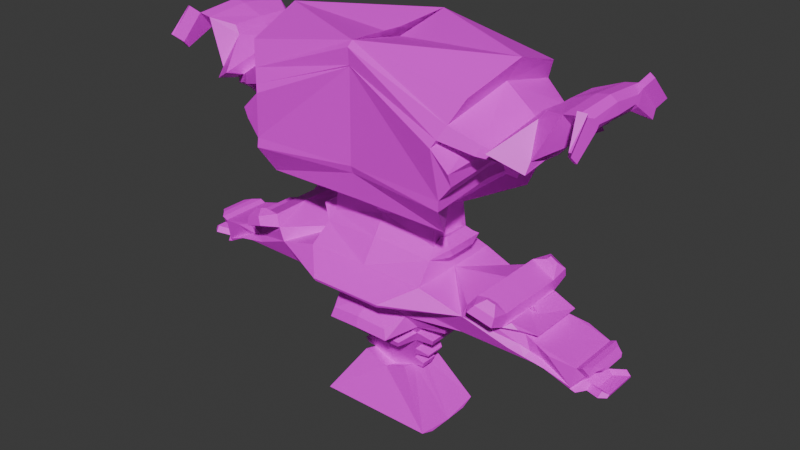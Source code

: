 # Source: character_41.blend  (saved by Blender 5.1.30; exported with 4.5.12 LTS)
import bpy
from mathutils import Matrix  # noqa: F401  (used for matrix-valued properties, if any)

bpy.ops.wm.read_factory_settings(use_empty=True)
scene = bpy.context.scene
scene.name = 'Scene'

# ---- collections
col_collection = bpy.data.collections.new('Collection'); scene.collection.children.link(col_collection)

# ---- images (referenced by path relative to the original .blend; pixels are not part of the script)
import os
ASSET_DIR = os.environ.get("B2B_ASSET_DIR", "")  # directory of the original .blend (textures are referenced by path, not embedded)
HERE = os.path.dirname(os.path.abspath(__file__))  # packed textures are extracted next to this script under _unpacked/

def load_image(name, relpath, width, height, colorspace="sRGB"):
    """Load a texture the original file referenced (path relative to the .blend, or extracted next to this script)."""
    p = next((c for c in (os.path.join(HERE, relpath), os.path.join(ASSET_DIR, relpath)) if relpath and os.path.exists(c)), "")
    if p:
        img = bpy.data.images.load(p, check_existing=True)
        img.name = name
    else:  # same state as the original file: an image datablock whose file is absent (Cycles renders it pink)
        img = bpy.data.images.new(name, width, height)
        img.source = "FILE"
        img.filepath = "//" + (relpath or name)
    img.colorspace_settings.name = colorspace
    return img
img_skin_human_png_001 = load_image('skin-human.png.001', 'skin-human.png', 1024, 1024, 'sRGB')

# ---- materials (node trees are filled in below, after node groups)
mat_charactermaterial = bpy.data.materials.new('CharacterMaterial')
mat_charactermaterial.alpha_threshold = 0.0
mat_charactermaterial.use_backface_culling_lightprobe_volume = False
mat_charactermaterial.roughness = 0.5
mat_charactermaterial.line_color = (0.0, 0.0, 0.0, 1.0)

# ---- material node trees
mat_charactermaterial.use_nodes = True; mat_charactermaterial.node_tree.nodes.clear()
_N = mat_charactermaterial.node_tree.nodes; _L = mat_charactermaterial.node_tree.links
n0 = _N.new('ShaderNodeOutputMaterial'); n0.name = 'Material Output'; n0.location = (200, 100)
n1 = _N.new('ShaderNodeBsdfPrincipled'); n1.name = 'Principled BSDF'; n1.location = (-200, 100)
n2 = _N.new('ShaderNodeTexImage'); n2.name = 'Image Texture'; n2.location = (-583, 176)
n2.image = img_skin_human_png_001
n2.interpolation = 'Closest'
_L.new(n1.outputs[0], n0.inputs[0])
_L.new(n2.outputs[0], n1.inputs[0])
n0.is_active_output = True

# ---- world
world_world = bpy.data.worlds.new('World'); scene.world = world_world
world_world.use_nodes = True; world_world.node_tree.nodes.clear()
_N = world_world.node_tree.nodes; _L = world_world.node_tree.links
n0 = _N.new('ShaderNodeOutputWorld'); n0.name = 'World Output'; n0.location = (200, 100)
n1 = _N.new('ShaderNodeBackground'); n1.name = 'Background'; n1.location = (-200, 100)
n1.inputs[0].default_value = (0.05088, 0.05088, 0.05088, 1.0)
_L.new(n1.outputs[0], n0.inputs[0])
n0.is_active_output = True
world_world.color = (0.05088, 0.05088, 0.05088)
world_world.sun_shadow_jitter_overblur = 0.0

# ---- meshes
me_cube = bpy.data.meshes.new('Cube')
me_cube.from_pydata([(1.0, -1.535, 4.0), (0.3677, -0.9129, 1.812), (-1.0, -1.93, 4.0), (-1.0, -1.617, 2.0), (-0.9918, 0.0, 2.013), (1.0, 0.0, 4.0), (-1.004, 0.0, 4.378), (0.3859, 0.0, 1.545), (-1.269, -1.705, 2.434), (0.6985, -1.479, 2.407), (0.8972, 0.0, 2.69), (-1.043, 0.0, 2.431), (0.0, -2.068, 4.325), (0.0, -0.9176, 1.814), (0.0, 0.0, 2.06), (0.0, 0.0, 4.325), (0.0, -1.587, 2.448), (0.0, -0.653, 1.33), (0.0, 0.0, 1.33), (0.0, -1.058, 0.8517), (0.8434, -1.053, 0.8493), (0.8434, 0.0, 0.8493), (0.0, -1.058, 0.7201), (0.0, 0.0, 0.7226), (0.0, -0.4159, -1.118), (0.1311, -0.4117, -1.12), (0.1136, 0.0, -1.289), (0.0, -1.01, -1.99), (0.4005, -1.005, -1.992), (0.4005, 0.0, -1.992), (0.0, 0.0, -1.99), (0.5922, -1.652, 0.231), (0.0, 0.0, 0.2705), (0.69, 0.0, 0.3997), (0.0, -0.9831, 0.4894), (0.7647, -1.778, 0.6187), (0.7647, 0.0, 0.6187), (0.0, -0.9831, 0.6211), (0.0, 0.0, 0.4845), (0.0, -3.415, -0.05946), (0.4352, -3.414, -0.05994), (0.4501, -3.429, -0.01615), (0.0, -1.055, 0.8077), (0.7656, -1.85, 0.8053), (0.0, -3.502, 0.3209), (0.4509, -3.501, 0.3204), (0.5082, -2.596, 0.3713), (0.6122, -2.474, 0.3086), (0.0, -2.011, 0.2281), (0.4339, -2.644, 0.5251), (0.0, -2.645, 0.5256), (0.0, -1.07, 0.845), (0.7658, -1.864, 0.8426), (0.0, -2.405, 0.6379), (0.6634, -2.401, 0.6361), (0.4394, -2.956, 0.2327), (0.5432, -3.091, 0.4036), (0.5287, -3.034, 0.158), (0.0, -3.389, -0.1453), (0.0, -3.092, 0.404), (0.0, -3.545, 0.0777), (0.0, -3.505, -0.08373), (0.4354, -3.504, -0.08421), (0.2928, -3.544, 0.07756), (0.0, -3.578, 0.1675), (0.34, -3.578, 0.1675), (0.0, -3.593, 0.3624), (0.0, -3.65, 0.2131), (0.3548, -3.649, 0.2129), (0.4511, -3.592, 0.3619), (0.0, -3.632, 0.0136), (0.0, -3.612, -0.06712), (0.3088, -3.612, -0.06736), (0.2376, -3.632, 0.01353), (0.0, -3.698, 0.3723), (0.0, -3.741, 0.3001), (0.2984, -3.741, 0.3), (0.3339, -3.697, 0.372), (0.0, -3.724, -0.02954), (0.0, -3.714, -0.07142), (0.226, -3.714, -0.07155), (0.1891, -3.724, -0.02958), (0.0, -3.599, 0.09552), (0.2108, -3.599, 0.09546), (0.0, -3.597, 0.1509), (0.3049, -3.597, 0.1509), (0.0, -3.951, 0.003074), (0.0, -3.941, -0.0388), (0.3262, -3.94, -0.03893), (0.2892, -3.951, 0.003036), (0.409, -3.838, -0.03474), (0.3377, -3.858, 0.04614), (0.0, -3.806, 0.353), (0.0, -3.825, 0.3122), (0.1969, -3.825, 0.3122), (0.2421, -3.806, 0.3528), (0.0, -3.809, -0.1201), (0.1591, -3.809, -0.1202), (0.0, -3.863, -0.1123), (0.1832, -3.863, -0.1123), (0.0, -1.995, 1.011), (0.685, -1.99, 1.009), (0.0, -2.423, 0.845), (0.6031, -2.42, 0.8435), (0.551, -2.59, 0.6167), (0.563, -2.486, 0.6977), (0.0, -2.592, 0.6175), (0.0, -2.488, 0.699), (1.019, -2.037, 0.9134), (0.9473, -2.413, 0.7689), (0.9624, -2.126, 1.03), (0.9051, -2.426, 0.9141), (0.7218, -2.198, 1.067), (0.6973, -2.327, 1.017), (0.8055, -2.222, 1.089), (0.781, -2.351, 1.04), (0.0, -2.765, 0.5311), (0.3931, -2.764, 0.5308), (0.0, -2.885, 0.6029), (0.4755, -2.884, 0.6024), (0.0, -0.4819, -0.9157), (0.2003, -0.4777, -0.9176), (0.2001, 0.0, -1.036), (0.0, -0.6068, -1.014), (0.0, -0.5738, -1.115), (0.1093, -0.5717, -1.116), (0.1439, -0.6047, -1.015), (0.2786, -0.5525, -0.6879), (0.2985, 0.0, -0.7534), (0.0, -0.5568, -0.686), (0.0, -0.5119, -0.8238), (0.2316, -0.5076, -0.8257), (0.2393, 0.0, -0.9212), (0.1553, -0.7161, -0.8357), (0.167, -0.7273, -0.8012), (0.0, -0.7284, -0.8007), (0.0, -0.7171, -0.8352), (0.357, -0.6274, -0.4582), (0.402, 0.0, -0.4665), (0.0, -0.6316, -0.4562), (0.4217, -0.6891, -0.2686), (0.4769, 0.0, -0.2249), (0.0, -0.6934, -0.2667), (0.0, -0.9145, -0.3924), (0.0, -0.8836, -0.4871), (0.2775, -0.8815, -0.4881), (0.3098, -0.9123, -0.3933), (0.4729, -0.738, -0.1187), (0.5408, 0.0, -0.03749), (0.0, -0.7422, -0.1168), (0.6606, -0.6557, 0.124), (0.7187, 0.0, 0.2185), (0.0, -0.8277, 0.1455), (0.0, -1.176, -0.07129), (0.0, -1.151, -0.15), (0.3247, -1.15, -0.1506), (0.3516, -1.175, -0.07187), (0.6368, -0.4945, -0.4958), (0.6569, 0.0, -0.4977), (0.6701, -0.5263, -0.3981), (0.6985, 0.0, -0.3756), (1.012, -0.553, -0.1797), (1.04, 0.0, -0.1458), (0.9736, -0.5046, -0.01357), (0.9979, 0.0, 0.02585), (1.285, -0.6167, 0.5956), (1.285, 0.0, 0.5956), (1.269, -0.6017, 0.5495), (1.269, 0.0, 0.5495), (0.5739, -2.73, 0.2397), (0.0, -2.642, 0.05721), (0.0, -2.849, 0.4699), (0.4767, -2.761, 0.3079), (0.4839, -2.849, 0.4695), (0.3823, -0.9703, 1.291), (0.0, -0.9732, 1.292), (0.0, -0.8353, 1.056), (0.0, 0.0, 1.056), (0.5918, 0.0, 1.232), (0.5246, -0.9983, 1.143), (0.0, 0.0, 0.9213), (0.0, -1.002, 1.144), (0.0, -0.9245, 0.9213), (0.6925, 0.0, 1.079), (0.0, -1.238, 1.333), (0.0, -1.159, 1.368), (0.2971, -1.158, 1.368), (0.3484, -1.237, 1.332), (0.0, -1.158, 1.141), (0.2796, -1.157, 1.141), (0.0, -1.205, 1.179), (0.2444, -1.205, 1.179), (0.0, -0.981, 1.403), (0.2761, -0.9796, 1.403), (0.0, -1.074, 1.442), (0.2335, -1.074, 1.442), (-1.321, -1.596, 3.331), (0.8669, -1.51, 3.297), (0.9583, 0.0, 3.307), (-1.068, 0.0, 4.019), (0.0, -1.646, 3.607), (-1.08, 0.0, 2.551), (0.0, -1.603, 2.636), (-1.254, -1.697, 2.591), (-1.248, -1.897, 2.846), (-1.313, -1.891, 3.044), (0.0, -1.941, 3.149), (0.0, -1.803, 2.863), (-1.17, -1.754, 3.647), (-1.095, 0.0, 4.299), (0.0, -1.845, 3.946), (-1.078, 0.0, 4.042), (0.0, -1.718, 3.729), (-1.266, -1.653, 3.445), (-1.043, -2.115, 3.275), (-0.9755, -2.185, 3.416), (0.0, -2.249, 3.625), (0.0, -2.16, 3.474), (-0.8708, -2.352, 3.205), (-0.8233, -2.401, 3.304), (0.0, -2.446, 3.45), (0.0, -2.383, 3.344), (-0.7258, -2.627, 3.095), (-0.6926, -2.661, 3.164), (0.0, -2.692, 3.267), (0.0, -2.649, 3.193), (-0.7138, -2.339, 3.097), (-0.6123, -2.532, 3.02), (0.0, -2.361, 3.194), (0.0, -2.547, 3.088), (0.0, -2.45, 3.687), (-1.19, -2.373, 3.431), (0.0, -2.883, 3.367), (-0.9611, -2.828, 3.187), (0.0, -2.739, 3.839), (-0.5702, -2.728, 3.804), (0.0, -2.864, 3.463), (-0.8509, -2.826, 3.337), (-0.5783, -2.279, 2.922), (-0.5072, -2.414, 2.868), (0.0, -2.295, 2.99), (0.0, -2.425, 2.916), (0.0, -2.836, 3.943), (-0.5342, -2.83, 3.925), (0.0, -3.196, 4.091), (-0.7488, -3.177, 4.028), (0.0, -3.145, 3.552), (-0.5086, -3.133, 3.512), (0.0, -3.251, 3.753), (-0.476, -3.245, 3.733), (0.0, -3.393, 4.126), (-0.7553, -3.374, 4.063), (0.0, -3.448, 3.788), (-0.4824, -3.442, 3.768), (0.0, -3.502, 4.049), (-0.538, -3.498, 3.99), (0.0, -3.529, 3.88), (-0.4485, -3.52, 3.893), (-0.5058, -3.529, 3.838), (-0.6849, -3.484, 4.032), (-0.9362, -3.498, 3.53), (-1.045, -3.471, 3.648), (-0.9375, -3.538, 3.537), (-1.047, -3.511, 3.655), (-0.889, -3.455, 4.186), (-0.8186, -3.566, 4.155), (-1.179, -3.553, 3.771), (-1.18, -3.592, 3.778), (0.0, -1.656, 0.233), (0.368, -0.3993, -1.041), (0.3505, 0.0, -1.21), (0.6374, -0.9923, -1.913), (0.6374, 0.0, -1.913), (0.0, -2.7, 0.04139), (0.5704, -2.754, 0.2333), (0.0, -3.045, -0.05194), (0.5495, -2.894, 0.1957)], [(29, 30), (38, 32)], [(210, 12, 2, 208), (198, 5, 0, 197), (208, 2, 6, 209), (3, 8, 11, 4), (7, 10, 9, 1), (13, 16, 8, 3), (4, 14, 13, 3), (181, 182, 22, 19), (182, 180, 23, 22), (13, 14, 18, 17), (179, 181, 19, 20), (24, 25, 125, 124), (57, 55, 41, 40), (36, 35, 31, 33), (22, 23, 38, 34), (20, 19, 37, 35), (39, 40, 62, 61), (46, 35, 43, 49), (169, 172, 173, 56, 55, 57), (64, 65, 68, 67), (31, 47, 48, 268, 152, 150), (31, 35, 46, 47), (52, 51, 100, 101), (49, 43, 52, 54), (41, 55, 56, 45), (46, 49, 173, 172, 169, 47), (63, 60, 70, 73), (63, 65, 85, 83), (41, 45, 65, 63), (40, 41, 63, 62), (67, 68, 76, 75), (45, 44, 66, 69), (65, 45, 69, 68), (73, 70, 78, 81), (61, 62, 72, 71), (62, 63, 73, 72), (75, 76, 94, 93), (68, 69, 77, 76), (69, 66, 74, 77), (72, 73, 91, 90), (71, 72, 80, 79), (81, 78, 86, 89), (82, 83, 85, 84), (65, 64, 84, 85), (60, 63, 83, 82), (89, 86, 87, 88), (90, 91, 89, 88), (88, 87, 98, 99), (80, 72, 90, 88), (73, 81, 89, 91), (95, 92, 93, 94), (76, 77, 95, 94), (77, 74, 92, 95), (96, 97, 99, 98), (80, 88, 99, 97), (79, 80, 97, 96), (101, 100, 102, 103), (53, 54, 103, 102), (103, 54, 109, 111), (49, 54, 105, 104), (109, 108, 110, 111), (54, 52, 108, 109), (103, 111, 115, 113), (52, 101, 110, 108), (112, 113, 115, 114), (111, 110, 114, 115), (101, 103, 113, 112), (110, 101, 112, 114), (116, 117, 119, 118), (50, 49, 117, 116), (49, 104, 119, 117), (131, 130, 120, 121), (126, 123, 124, 125), (121, 120, 123, 126), (25, 121, 126, 125), (138, 137, 127, 128), (137, 139, 129, 127), (128, 127, 131, 132), (127, 129, 135, 134), (134, 135, 136, 133), (131, 127, 134, 133), (130, 131, 133, 136), (140, 142, 143, 146), (140, 137, 157, 159), (148, 147, 140, 141), (147, 149, 142, 140), (146, 143, 144, 145), (137, 140, 146, 145), (139, 137, 145, 144), (149, 147, 155, 154), (151, 150, 163, 164), (33, 31, 150, 151), (156, 153, 154, 155), (150, 152, 153, 156), (147, 150, 156, 155), (160, 159, 157, 158), (141, 140, 159, 160), (137, 138, 158, 157), (164, 163, 161, 162), (147, 148, 162, 161), (150, 147, 161, 163), (166, 165, 167, 168), (35, 36, 168, 167), (49, 50, 171, 173), (1, 13, 175, 174), (17, 18, 177, 176), (13, 17, 176, 175), (7, 1, 174, 178), (179, 174, 186, 187), (176, 177, 180, 182), (175, 176, 182, 181), (178, 174, 179, 183), (186, 185, 184, 187), (185, 186, 195, 194), (181, 179, 189, 188), (175, 181, 184, 185), (188, 189, 191, 190), (184, 181, 188, 190), (179, 187, 191, 189), (187, 184, 190, 191), (193, 192, 194, 195), (175, 185, 194, 192), (186, 174, 193, 195), (174, 175, 192, 193), (203, 196, 199, 201), (10, 198, 197, 9), (196, 203, 204, 205), (16, 202, 203, 8), (8, 203, 201, 11), (207, 206, 205, 204), (203, 202, 207, 204), (200, 196, 205, 206), (213, 212, 217, 214), (200, 212, 213, 196), (215, 214, 218, 219), (210, 208, 215, 216), (208, 213, 214, 215), (219, 218, 222, 223), (214, 217, 221, 218), (216, 215, 219, 220), (225, 224, 223, 222), (218, 221, 228, 226), (219, 223, 233, 231), (229, 227, 239, 241), (225, 222, 227, 229), (222, 218, 226, 227), (233, 232, 236, 237), (220, 219, 231, 230), (223, 224, 232, 233), (234, 235, 243, 242), (231, 233, 237, 235), (230, 231, 235, 234), (238, 240, 241, 239), (227, 226, 238, 239), (226, 228, 240, 238), (242, 243, 245, 244), (245, 237, 247, 249), (235, 237, 245, 243), (247, 246, 248, 249), (237, 236, 246, 247), (249, 248, 252, 253), (250, 251, 255, 254), (244, 245, 251, 250), (245, 249, 253, 251), (254, 255, 257, 256), (253, 252, 256, 257), (253, 258, 262, 260), (253, 257, 258), (255, 251, 259), (257, 255, 259, 258), (261, 260, 262, 263), (258, 259, 263, 262), (263, 259, 265, 267), (251, 253, 260, 261), (265, 264, 266, 267), (261, 263, 267, 266), (251, 261, 266, 264), (259, 251, 264, 265), (59, 44, 45, 56, 173, 171), (169, 57, 58, 170, 48, 47), (213, 208, 209, 211, 199, 196), (121, 25, 26, 122, 132, 131), (183, 179, 20, 35, 167, 165, 166, 21), (35, 37, 42, 51, 52, 43), (54, 53, 107, 106, 118, 119, 104, 105), (15, 6, 2, 12, 0, 5), (270, 269, 271, 272), (28, 29, 272, 271), (26, 25, 269, 270), (28, 271, 269, 25, 24, 27), (58, 57, 276, 274, 47, 31, 150, 152, 268, 48, 273, 275)])
_uv = me_cube.uv_layers.new(name='UVMap')
_uv.uv.foreach_set('vector', [0.5857, 0.875, 0.625, 0.875, 0.625, 1.0, 0.5857, 1.0, 0.5505, 0.625, 0.625, 0.625, 0.625, 0.75, 0.5505, 0.75, 0.5857, 0.0, 0.625, 0.0, 0.625, 0.125, 0.5857, 0.125, 0.2188, 0.7812, 0.2188, 0.8438, 0.375, 0.8438, 0.375, 0.7812, 0.375, 0.625, 0.4563, 0.625, 0.4563, 0.75, 0.375, 0.75, 0.375, 0.875, 0.4563, 0.875, 0.4563, 1.0, 0.375, 1.0, 0.125, 0.625, 0.25, 0.625, 0.25, 0.75, 0.125, 0.75, 0.3125, 0.7188, 0.3125, 0.7188, 0.3125, 0.7188, 0.3125, 0.7188, 0.3125, 0.7188, 0.25, 0.625, 0.25, 0.625, 0.3125, 0.7188, 0.25, 0.75, 0.25, 0.625, 0.25, 0.625, 0.25, 0.75, 0.2812, 0.6875, 0.1875, 0.6875, 0.1875, 0.5938, 0.3125, 0.5938, 0.0625, 0.2188, 0.09375, 0.2188, 0.09375, 0.1875, 0.0625, 0.1875, 0.09375, 0.125, 0.125, 0.1562, 0.03125, 0.125, 0.03125, 0.09375, 0.7188, 0.6875, 0.7188, 0.5, 0.7812, 0.5, 0.75, 0.6875, 0.3125, 0.7188, 0.25, 0.625, 0.25, 0.625, 0.25, 0.75, 0.8125, 0.6875, 0.6875, 0.6875, 0.6875, 0.6875, 0.8125, 0.4688, 0.75, 0.25, 0.875, 0.25, 0.875, 0.2188, 0.75, 0.2188, 0.1562, 0.5938, 0.4062, 0.6562, 0.375, 0.7188, 0.125, 0.625, 0.0625, 0.1875, 0.03125, 0.1875, 0.09375, 0.375, 0.09375, 0.1562, 0.125, 0.1562, 0.09375, 0.125, 0.75, 0.2188, 0.875, 0.2188, 0.875, 0.1875, 0.75, 0.1875, 0.375, 0.5938, 0.375, 0.6562, 0.4688, 0.625, 0.4688, 0.5938, 0.4688, 0.5, 0.375, 0.5, 0.4375, 0.5312, 0.4062, 0.6562, 0.1562, 0.5938, 0.1562, 0.5625, 0.1875, 0.2188, 0.0625, 0.3438, 0.0625, 0.1875, 0.1875, 0.1875, 0.4062, 0.75, 0.375, 0.75, 0.375, 0.75, 0.375, 0.75, 0.03125, 0.125, 0.125, 0.1562, 0.09375, 0.1562, 0.03125, 0.1562, 0.09375, 0.1875, 0.0625, 0.2188, 0.09375, 0.375, 0.03125, 0.1875, 0.0625, 0.1875, 0.09375, 0.1875, 0.8438, 0.2188, 0.75, 0.2188, 0.75, 0.1875, 0.8125, 0.1875, 0.8438, 0.1562, 0.875, 0.1875, 0.8438, 0.1875, 0.8125, 0.1562, 0.875, 0.125, 0.875, 0.2188, 0.875, 0.1875, 0.8438, 0.1562, 0.9062, 0.125, 0.9062, 0.125, 0.875, 0.1562, 0.875, 0.125, 0.75, 0.1875, 0.875, 0.1875, 0.8438, 0.125, 0.75, 0.125, 0.875, 0.2188, 0.75, 0.2188, 0.75, 0.1875, 0.875, 0.1875, 0.875, 0.1875, 0.875, 0.2188, 0.8438, 0.25, 0.8438, 0.2188, 0.8125, 0.1875, 0.75, 0.1875, 0.75, 0.1562, 0.8125, 0.1562, 0.75, 0.2188, 0.875, 0.2188, 0.8438, 0.1875, 0.75, 0.1875, 0.875, 0.125, 0.8438, 0.1562, 0.8125, 0.125, 0.8438, 0.125, 0.75, 0.125, 0.8438, 0.125, 0.8125, 0.125, 0.75, 0.125, 0.8438, 0.2188, 0.8438, 0.25, 0.8125, 0.25, 0.7812, 0.2188, 0.875, 0.1875, 0.75, 0.1875, 0.75, 0.1562, 0.875, 0.1562, 0.8438, 0.1875, 0.8125, 0.1875, 0.875, 0.125, 0.875, 0.125, 0.75, 0.1875, 0.8438, 0.1875, 0.8125, 0.1562, 0.75, 0.1562, 0.8125, 0.1562, 0.75, 0.1562, 0.75, 0.09375, 0.8438, 0.09375, 0.75, 0.1562, 0.8125, 0.1562, 0.8438, 0.1875, 0.75, 0.1875, 0.875, 0.2188, 0.75, 0.2188, 0.75, 0.1875, 0.8438, 0.1875, 0.75, 0.2188, 0.8438, 0.2188, 0.8125, 0.1875, 0.75, 0.1875, 0.8438, 0.125, 0.75, 0.125, 0.75, 0.125, 0.875, 0.125, 0.7812, 0.125, 0.7812, 0.125, 0.75, 0.125, 0.75, 0.125, 0.875, 0.09375, 0.75, 0.09375, 0.75, 0.125, 0.8125, 0.125, 0.8125, 0.1562, 0.8438, 0.1875, 0.875, 0.125, 0.875, 0.09375, 0.8125, 0.1875, 0.8125, 0.1562, 0.8438, 0.09375, 0.875, 0.125, 0.8125, 0.2188, 0.75, 0.2188, 0.75, 0.2188, 0.8125, 0.2188, 0.7812, 0.2188, 0.8125, 0.25, 0.7812, 0.2188, 0.7812, 0.2188, 0.875, 0.1562, 0.75, 0.1562, 0.75, 0.125, 0.8125, 0.125, 0.75, 0.125, 0.7812, 0.125, 0.8125, 0.125, 0.75, 0.125, 0.8125, 0.1562, 0.875, 0.09375, 0.8125, 0.125, 0.7812, 0.125, 0.03125, 0.2188, 0.1875, 0.2188, 0.1875, 0.09375, 0.03125, 0.09375, 0.1875, 0.1875, 0.0625, 0.1875, 0.0625, 0.125, 0.1562, 0.125, 0.0625, 0.125, 0.1562, 0.125, 0.1562, 0.1562, 0.0625, 0.1562, 0.2188, 0.5312, 0.2188, 0.5, 0.3438, 0.5312, 0.3125, 0.5938, 0.1875, 0.5312, 0.4375, 0.6562, 0.3438, 0.7188, 0.25, 0.625, 0.2188, 0.5312, 0.375, 0.5938, 0.3438, 0.625, 0.2188, 0.5938, 0.2188, 0.5312, 0.2812, 0.7188, 0.375, 0.6875, 0.3438, 0.5312, 0.2188, 0.5312, 0.3125, 0.5938, 0.2812, 0.625, 0.25, 0.625, 0.2812, 0.5312, 0.25, 0.625, 0.375, 0.625, 0.375, 0.5938, 0.25, 0.5938, 0.25, 0.5312, 0.2812, 0.5312, 0.2812, 0.5938, 0.3125, 0.5312, 0.375, 0.625, 0.2812, 0.5938, 0.2812, 0.5312, 0.375, 0.75, 0.375, 0.75, 0.375, 0.75, 0.375, 0.75, 0.375, 0.625, 0.25, 0.6875, 0.25, 0.5938, 0.2812, 0.5938, 0.0625, 0.09375, 0.0625, 0.2188, 0.125, 0.25, 0.125, 0.09375, 0.1562, 0.5938, 0.4375, 0.5938, 0.4375, 0.5312, 0.1562, 0.5312, 0.1875, 0.5625, 0.125, 0.6562, 0.375, 0.5938, 0.2812, 0.5312, 0.1562, 0.0625, 0.09375, 0.0625, 0.09375, 0.03125, 0.1562, 0.03125, 0.09375, 0.0625, 0.0625, 0.0625, 0.0625, 0.0625, 0.09375, 0.0625, 0.09375, 0.25, 0.03125, 0.25, 0.03125, 0.2188, 0.0625, 0.2188, 0.1875, 0.0625, 0.1562, 0.0625, 0.125, 0.0625, 0.125, 0.0625, 0.625, 0.2188, 0.5, 0.2188, 0.5, 0.1562, 0.625, 0.125, 0.1875, 0.1875, 0.09375, 0.1875, 0.09375, 0.1562, 0.1562, 0.1562, 0.625, 0.125, 0.5, 0.1562, 0.5, 0.125, 0.625, 0.125, 0.125, 0.1875, 0.0625, 0.1875, 0.0625, 0.125, 0.09375, 0.125, 0.09375, 0.09375, 0.0625, 0.09375, 0.0625, 0.09375, 0.09375, 0.09375, 0.1562, 0.09375, 0.1562, 0.1562, 0.09375, 0.09375, 0.09375, 0.09375, 0.0625, 0.1875, 0.125, 0.1875, 0.09375, 0.125, 0.0625, 0.125, 0.1562, 0.125, 0.0625, 0.125, 0.0625, 0.09375, 0.125, 0.09375, 0.5, 0.25, 0.5, 0.2188, 0.5625, 0.2188, 0.5625, 0.25, 0.625, 0.2812, 0.5, 0.25, 0.5, 0.25, 0.625, 0.25, 0.1875, 0.375, 0.0625, 0.375, 0.0625, 0.3438, 0.1562, 0.3438, 0.1875, 0.25, 0.125, 0.25, 0.125, 0.2188, 0.1875, 0.2188, 0.1562, 0.3438, 0.1562, 0.4062, 0.09375, 0.375, 0.09375, 0.3438, 0.09375, 0.1875, 0.1875, 0.1875, 0.125, 0.09375, 0.0625, 0.09375, 0.0625, 0.125, 0.1875, 0.125, 0.125, 0.0625, 0.0625, 0.0625, 0.5938, 0.2812, 0.5625, 0.1562, 0.625, 0.1875, 0.625, 0.2812, 0.75, 0.6875, 0.7812, 0.5, 0.8125, 0.625, 0.7812, 0.6875, 0.1562, 0.3438, 0.0625, 0.3438, 0.0625, 0.3125, 0.125, 0.3125, 0.1875, 0.4375, 0.0625, 0.4062, 0.0625, 0.3438, 0.1562, 0.3438, 0.5938, 0.3125, 0.625, 0.3438, 0.5312, 0.3438, 0.5312, 0.2812, 0.625, 0.25, 0.5, 0.25, 0.5, 0.2188, 0.625, 0.2188, 0.5312, 0.2812, 0.5, 0.1562, 0.5625, 0.1875, 0.5938, 0.2812, 0.375, 0.75, 0.375, 0.625, 0.375, 0.625, 0.375, 0.75, 0.625, 0.2812, 0.5, 0.2812, 0.5, 0.25, 0.625, 0.25, 0.375, 0.75, 0.375, 0.625, 0.375, 0.625, 0.375, 0.75, 0.5625, 0.3125, 0.5312, 0.25, 0.625, 0.25, 0.625, 0.2812, 0.375, 0.625, 0.1875, 0.625, 0.1875, 0.5625, 0.375, 0.5625, 0.375, 0.75, 0.375, 0.625, 0.375, 0.625, 0.375, 0.75, 0.09375, 0.2188, 0.03125, 0.2188, 0.09375, 0.3438, 0.09375, 0.375, 0.4688, 0.625, 0.375, 0.625, 0.375, 0.5, 0.4688, 0.5, 0.25, 0.75, 0.25, 0.625, 0.25, 0.625, 0.25, 0.75, 0.25, 0.75, 0.25, 0.75, 0.25, 0.75, 0.25, 0.75, 0.1562, 0.4375, 0.0625, 0.4375, 0.03125, 0.375, 0.1562, 0.375, 0.4375, 0.7188, 0.375, 0.7188, 0.3125, 0.5938, 0.3438, 0.5312, 0.25, 0.75, 0.25, 0.625, 0.25, 0.625, 0.3125, 0.7188, 0.25, 0.75, 0.25, 0.75, 0.3125, 0.7188, 0.3125, 0.7188, 0.09375, 0.4375, 0.09375, 0.0, 0.1562, 0.0, 0.1562, 0.4375, 0.3125, 0.5938, 0.125, 0.5938, 0.125, 0.5312, 0.3438, 0.5312, 0.125, 0.5938, 0.3125, 0.5938, 0.25, 0.6562, 0.125, 0.6562, 0.375, 0.875, 0.375, 0.75, 0.375, 0.75, 0.375, 0.875, 0.25, 0.75, 0.3125, 0.7188, 0.25, 0.75, 0.25, 0.75, 0.125, 0.5938, 0.2812, 0.5938, 0.2812, 0.5625, 0.125, 0.5625, 0.25, 0.75, 0.3125, 0.7188, 0.25, 0.75, 0.25, 0.75, 0.4375, 0.5, 0.3438, 0.625, 0.2812, 0.5312, 0.2812, 0.5, 0.3438, 0.625, 0.125, 0.625, 0.125, 0.5312, 0.2812, 0.5312, 0.375, 0.75, 0.375, 0.875, 0.375, 0.875, 0.375, 0.75, 0.25, 0.75, 0.25, 0.75, 0.25, 0.75, 0.25, 0.75, 0.25, 0.6562, 0.375, 0.5938, 0.375, 0.6875, 0.3125, 0.7188, 0.375, 0.75, 0.375, 0.875, 0.375, 0.875, 0.375, 0.75, 0.2188, 0.875, 0.2188, 1.0, 0.375, 1.0, 0.375, 0.875, 0.4563, 0.625, 0.5505, 0.625, 0.5505, 0.75, 0.4563, 0.75, 0.5505, 0.0, 0.4704, 0.0, 0.4704, 0.0, 0.5505, 0.0, 0.4563, 0.875, 0.4704, 0.875, 0.4704, 1.0, 0.4563, 1.0, 0.2188, 0.8438, 0.2188, 0.7812, 0.375, 0.7812, 0.375, 0.8438, 0.4704, 0.875, 0.5505, 0.875, 0.5505, 1.0, 0.4704, 1.0, 0.4704, 1.0, 0.4704, 0.875, 0.4704, 0.875, 0.4704, 1.0, 0.5505, 0.875, 0.5505, 1.0, 0.5505, 1.0, 0.5505, 0.875, 0.5632, 1.0, 0.5632, 0.875, 0.5632, 0.875, 0.5632, 1.0, 0.5505, 0.875, 0.5632, 0.875, 0.5632, 1.0, 0.5505, 1.0, 0.5857, 0.0, 0.5632, 0.0, 0.5632, 0.0, 0.5857, 0.0, 0.5857, 0.875, 0.5857, 1.0, 0.5857, 1.0, 0.5857, 0.875, 0.5857, 0.0, 0.5632, 0.0, 0.5632, 0.0, 0.5857, 0.0, 0.5857, 0.0, 0.5632, 0.0, 0.5632, 0.0, 0.5857, 0.0, 0.5632, 1.0, 0.5632, 0.875, 0.5632, 0.875, 0.5632, 1.0, 0.5857, 0.875, 0.5857, 1.0, 0.5857, 1.0, 0.5857, 0.875, 0.5632, 0.875, 0.5857, 0.875, 0.5857, 1.0, 0.5632, 1.0, 0.5632, 1.0, 0.5632, 0.875, 0.5632, 0.875, 0.5632, 1.0, 0.5857, 0.0, 0.5857, 0.0, 0.5857, 0.0, 0.5857, 0.0, 0.5632, 0.875, 0.5632, 1.0, 0.5632, 1.0, 0.5632, 0.875, 0.5632, 0.875, 0.5632, 1.0, 0.5632, 1.0, 0.5632, 0.875, 0.5632, 0.0, 0.5632, 0.0, 0.5632, 0.0, 0.5632, 0.0, 0.5857, 1.0, 0.5857, 0.875, 0.5857, 0.875, 0.5857, 1.0, 0.5857, 0.875, 0.5857, 1.0, 0.5857, 1.0, 0.5857, 0.875, 0.5857, 1.0, 0.5857, 0.875, 0.5857, 0.875, 0.5857, 1.0, 0.5857, 0.875, 0.5857, 1.0, 0.5857, 1.0, 0.5857, 0.875, 0.5857, 0.0, 0.5857, 0.0, 0.5857, 0.0, 0.5857, 0.0, 0.5857, 0.875, 0.5857, 1.0, 0.5857, 1.0, 0.5857, 0.875, 0.5632, 1.0, 0.5632, 0.875, 0.5632, 0.875, 0.5632, 1.0, 0.5632, 0.0, 0.5632, 0.0, 0.5632, 0.0, 0.5632, 0.0, 0.5632, 1.0, 0.5632, 0.875, 0.5632, 0.875, 0.5632, 1.0, 0.5857, 0.875, 0.5857, 1.0, 0.5857, 1.0, 0.5857, 0.875, 0.5857, 0.0, 0.5857, 0.0, 0.5857, 0.0, 0.5857, 0.0, 0.5857, 0.0, 0.5857, 0.0, 0.5857, 0.0, 0.5857, 0.0, 0.5857, 1.0, 0.5857, 0.875, 0.5857, 0.875, 0.5857, 1.0, 0.5857, 1.0, 0.5857, 0.875, 0.5857, 0.875, 0.5857, 1.0, 0.5857, 1.0, 0.5857, 0.875, 0.5857, 0.875, 0.5857, 1.0, 0.5857, 0.875, 0.5857, 1.0, 0.5857, 1.0, 0.5857, 0.875, 0.5857, 0.875, 0.5857, 1.0, 0.5857, 1.0, 0.5857, 0.875, 0.5857, 0.0, 0.5857, 0.0, 0.5857, 0.0, 0.5857, 0.0, 0.5857, 0.875, 0.5857, 1.0, 0.5857, 1.0, 0.5857, 0.875, 0.5857, 1.0, 0.5857, 0.875, 0.5857, 0.875, 0.5857, 1.0, 0.1562, 0.1875, 0.1562, 0.1875, 0.09375, 0.1875, 0.09375, 0.1875, 0.5857, 1.0, 0.5857, 1.0, 0.5857, 1.0, 0.1562, 0.1875, 0.125, 0.2188, 0.125, 0.1875, 0.1875, 0.1875, 0.1562, 0.2188, 0.125, 0.2188, 0.1562, 0.1875, 0.5857, 0.0, 0.5857, 0.0, 0.5857, 0.0, 0.5857, 0.0, 0.1562, 0.1875, 0.125, 0.2188, 0.0625, 0.1562, 0.09375, 0.1562, 0.0625, 0.1562, 0.125, 0.2188, 0.09375, 0.2188, 0.03125, 0.1875, 0.5857, 0.0, 0.5857, 0.0, 0.5857, 0.0, 0.5857, 0.0, 0.09375, 0.2188, 0.125, 0.2188, 0.09375, 0.1562, 0.09375, 0.1875, 0.5857, 0.0, 0.5857, 0.0, 0.5857, 0.0, 0.5857, 0.0, 0.5857, 0.0, 0.5857, 0.0, 0.5857, 0.0, 0.5857, 0.0, 0.125, 0.1875, 0.125, 0.2188, 0.09375, 0.1875, 0.09375, 0.1875, 0.09375, 0.3125, 0.09375, 0.2188, 0.1875, 0.2188, 0.1875, 0.3125, 0.09375, 0.375, 0.09375, 0.3438, 0.375, 0.75, 0.375, 0.75, 0.375, 0.875, 0.375, 0.875, 0.375, 0.875, 0.375, 0.75, 0.5632, 0.0, 0.5857, 0.0, 0.5857, 0.125, 0.5632, 0.125, 0.5505, 0.125, 0.5505, 0.0, 0.5, 0.125, 0.5312, 0.09375, 0.625, 0.0625, 0.625, 0.125, 0.625, 0.125, 0.5, 0.125, 0.09375, 0.4375, 0.0625, 0.3125, 0.125, 0.3125, 0.125, 0.25, 0.1875, 0.375, 0.1875, 0.375, 0.1875, 0.4375, 0.125, 0.4375, 0.7188, 0.5, 0.7188, 0.5938, 0.6875, 0.5938, 0.6875, 0.5625, 0.6875, 0.4688, 0.6875, 0.4688, 0.4062, 0.6875, 0.25, 0.6875, 0.25, 0.6562, 0.25, 0.625, 0.25, 0.5312, 0.375, 0.5312, 0.375, 0.625, 0.4062, 0.6562, 0.09375, 0.3125, 0.03125, 0.3125, 0.03125, 0.1562, 0.09375, 0.1562, 0.1562, 0.2188, 0.1562, 0.3125, 0.4375, 0.4062, 0.375, 0.4375, 0.25, 0.2812, 0.4375, 0.2812, 0.0, 0.0, 0.0, 0.0, 0.0, 0.0, 0.0, 0.0, 0.625, 0.0625, 0.5312, 0.09375, 0.5312, 0.09375, 0.625, 0.0625, 0.375, 0.2812, 0.375, 0.2812, 0.3125, 0.4375, 0.3125, 0.4375, 0.3125, 0.4375, 0.3125, 0.2812, 0.25, 0.5, 0.3125, 0.5312, 0.3125, 0.5312, 0.3125, 0.5312, 0.3125, 0.5625, 0.3125, 0.6562, 0.3438, 0.75, 0.25, 0.7188, 0.25, 0.6562, 0.25, 0.625, 0.25, 0.5312, 0.25, 0.5312])
me_cube.materials.append(mat_charactermaterial)
me_cube.use_mirror_vertex_groups = False
me_cube.update()
arm_armature = bpy.data.armatures.new('Armature')  # bones are not reproduced

# ---- objects
ob_character = bpy.data.objects.new('Character', me_cube)
ob_armature = bpy.data.objects.new('Armature', arm_armature)

# ---- transforms, parenting, visibility, modifiers, constraints
ob_character.location = (0.0, 0.0, 2.0)
ob_character.rotation_euler = (0.0, -0.0, 1.571)
ob_character.lock_rotations_4d = False
ob_character.empty_display_type = 'ARROWS'
ob_character.lineart.crease_threshold = 0.0
_m = ob_character.modifiers.new('Mirror', 'MIRROR')
_m.use_axis = (True, True, False)
_m.use_clip = True
ob_armature.location = (0.0, 0.0, 1.05)
ob_armature.scale = (3.5, 3.5, 3.0)
ob_armature.show_in_front = True

# ---- collection membership
col_collection.objects.link(ob_character)
col_collection.objects.link(ob_armature)

# ---- scene / render settings (as saved in the file)
scene.frame_start = 1; scene.frame_end = 250; scene.frame_set(215)
scene.render.engine = 'BLENDER_EEVEE_NEXT'
scene.render.bake_bias = 0.0
scene.render.bake_samples = 0
scene.cycles.sampling_pattern = 'TABULATED_SOBOL'
scene.eevee.use_volume_custom_range = False
bpy.context.view_layer.update()

# ---- added for rendering (the .blend has no active camera and no usable light): camera, sun
cam_auto = bpy.data.cameras.new('AutoCamera')
cam_auto.lens = 50.0
cam_auto.sensor_width = 36.0
cam_auto.clip_end = 1000.0
ob_auto_camera = bpy.data.objects.new('AutoCamera', cam_auto)
scene.collection.objects.link(ob_auto_camera)
ob_auto_camera.location = (9.70379, -11.6445, 10.9556)
ob_auto_camera.rotation_euler = (1.09748, -7.21219e-08, 0.694738)
scene.camera = ob_auto_camera
light_auto_sun = bpy.data.lights.new('AutoSun', 'SUN')
light_auto_sun.energy = 3.0
light_auto_sun.angle = 0.0523599
ob_auto_sun = bpy.data.objects.new('AutoSun', light_auto_sun)
scene.collection.objects.link(ob_auto_sun)
ob_auto_sun.rotation_euler = (0.872665, 0.174533, 0.523599)
bpy.context.view_layer.update()
